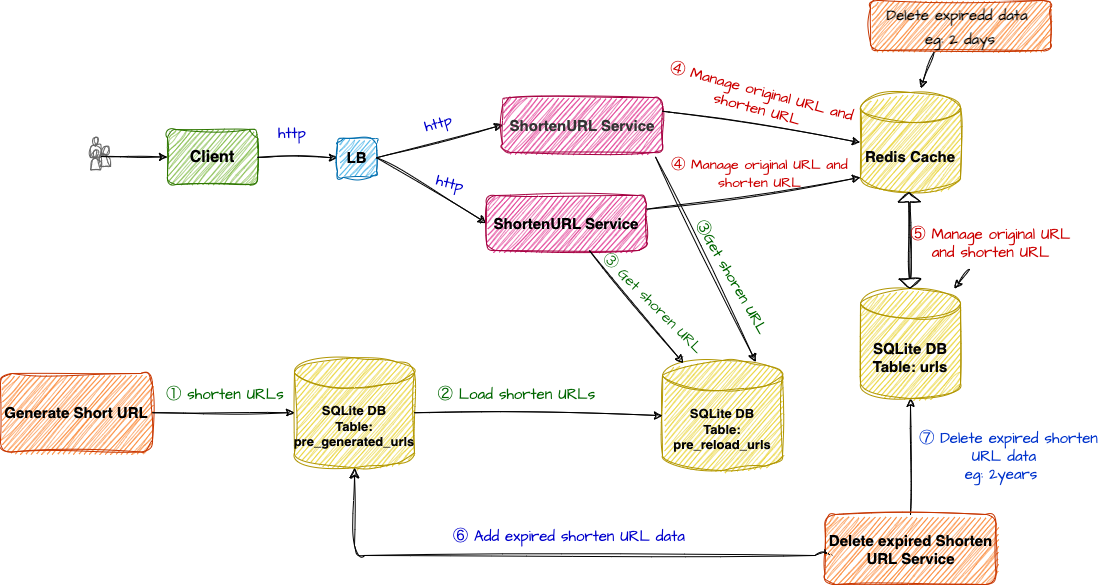

The diagram above was exported from draw.io. Its source (the exported page's mxGraphModel, read from the mxfile embedded in the PNG):
<mxGraphModel dx="1204" dy="1302" grid="0" gridSize="10" guides="1" tooltips="1" connect="0" arrows="1" fold="1" page="1" pageScale="1" pageWidth="1169" pageHeight="827" background="#FFFFFF" math="0" shadow="1">
  <root>
    <mxCell id="0" />
    <mxCell id="1" parent="0" />
    <mxCell id="6" value="&lt;font size=&quot;1&quot; color=&quot;#000000&quot;&gt;&lt;b style=&quot;font-size: 16px;&quot;&gt;Client&lt;/b&gt;&lt;/font&gt;" style="rounded=1;whiteSpace=wrap;html=1;fillColor=#60a917;strokeColor=#2D7600;sketch=1;curveFitting=1;jiggle=2;fontColor=#ffffff;" parent="1" vertex="1">
      <mxGeometry x="222" y="192" width="90" height="55" as="geometry" />
    </mxCell>
    <mxCell id="7" value="" style="endArrow=classic;html=1;strokeColor=#000000;entryX=0;entryY=0.5;entryDx=0;entryDy=0;rounded=1;sketch=1;curveFitting=1;jiggle=2;" parent="1" source="6" target="16" edge="1">
      <mxGeometry width="50" height="50" relative="1" as="geometry">
        <mxPoint x="315" y="223.5" as="sourcePoint" />
        <mxPoint x="385" y="224" as="targetPoint" />
      </mxGeometry>
    </mxCell>
    <mxCell id="9" value="" style="group;rounded=1;sketch=1;curveFitting=1;jiggle=2;" parent="1" vertex="1" connectable="0">
      <mxGeometry x="145" y="206" width="20" height="32.5" as="geometry" />
    </mxCell>
    <mxCell id="2" value="" style="shape=actor;whiteSpace=wrap;html=1;fillColor=#F5F5F5;fontColor=#333333;strokeColor=#666666;rounded=1;sketch=1;curveFitting=1;jiggle=2;" parent="9" vertex="1">
      <mxGeometry y="-6" width="10" height="20" as="geometry" />
    </mxCell>
    <mxCell id="3" value="" style="shape=actor;whiteSpace=wrap;html=1;fillColor=#f5f5f5;fontColor=#333333;strokeColor=#666666;rounded=1;sketch=1;curveFitting=1;jiggle=2;" parent="9" vertex="1">
      <mxGeometry x="10" y="3" width="10" height="20" as="geometry" />
    </mxCell>
    <mxCell id="8" value="" style="shape=actor;whiteSpace=wrap;html=1;fillColor=#F5F5F5;fontColor=#333333;strokeColor=#666666;rounded=1;sketch=1;curveFitting=1;jiggle=2;" parent="9" vertex="1">
      <mxGeometry y="6.5" width="10" height="20" as="geometry" />
    </mxCell>
    <mxCell id="16" value="&lt;font size=&quot;1&quot; color=&quot;#000000&quot;&gt;&lt;b style=&quot;font-size: 15px;&quot;&gt;LB&lt;/b&gt;&lt;/font&gt;" style="whiteSpace=wrap;html=1;aspect=fixed;fillColor=#1ba1e2;strokeColor=#006EAF;rounded=1;sketch=1;curveFitting=1;jiggle=2;fontColor=#ffffff;" parent="1" vertex="1">
      <mxGeometry x="392" y="200.75" width="39" height="39" as="geometry" />
    </mxCell>
    <mxCell id="17" value="" style="endArrow=classic;html=1;exitX=1;exitY=0.5;exitDx=0;exitDy=0;strokeColor=#000000;entryX=0;entryY=0.5;entryDx=0;entryDy=0;rounded=1;sketch=1;curveFitting=1;jiggle=2;" parent="1" source="16" target="19" edge="1">
      <mxGeometry width="50" height="50" relative="1" as="geometry">
        <mxPoint x="472.0000000000001" y="223.05" as="sourcePoint" />
        <mxPoint x="472" y="190" as="targetPoint" />
      </mxGeometry>
    </mxCell>
    <mxCell id="18" value="" style="endArrow=classic;html=1;strokeColor=#000000;entryX=0;entryY=0.5;entryDx=0;entryDy=0;exitX=1;exitY=0.5;exitDx=0;exitDy=0;rounded=1;sketch=1;curveFitting=1;jiggle=2;" parent="1" source="16" target="20" edge="1">
      <mxGeometry width="50" height="50" relative="1" as="geometry">
        <mxPoint x="442" y="230" as="sourcePoint" />
        <mxPoint x="472" y="260" as="targetPoint" />
      </mxGeometry>
    </mxCell>
    <mxCell id="19" value="&lt;p style=&quot;margin: 0mm; text-align: justify; font-family: 游明朝, serif; color: rgb(0, 0, 0);&quot; class=&quot;MsoNormal&quot;&gt;&lt;span style=&quot;color: rgb(51, 51, 51); font-family: Helvetica; text-align: center;&quot;&gt;&lt;b&gt;&lt;font style=&quot;font-size: 15px;&quot;&gt;ShortenURL Service&lt;/font&gt;&lt;/b&gt;&lt;/span&gt;&lt;br&gt;&lt;/p&gt;" style="rounded=1;whiteSpace=wrap;html=1;fillColor=#d80073;strokeColor=#A50040;sketch=1;curveFitting=1;jiggle=2;fontColor=#ffffff;" parent="1" vertex="1">
      <mxGeometry x="557" y="160" width="160" height="55" as="geometry" />
    </mxCell>
    <mxCell id="20" value="&lt;font size=&quot;1&quot; color=&quot;#000000&quot;&gt;&lt;b style=&quot;font-size: 15px;&quot;&gt;ShortenURL Service&lt;/b&gt;&lt;/font&gt;" style="rounded=1;whiteSpace=wrap;html=1;fillColor=#d80073;strokeColor=#A50040;sketch=1;curveFitting=1;jiggle=2;fontColor=#ffffff;" parent="1" vertex="1">
      <mxGeometry x="541" y="258" width="160" height="55" as="geometry" />
    </mxCell>
    <mxCell id="58" value="" style="edgeStyle=none;sketch=1;hachureGap=4;jiggle=2;curveFitting=1;html=1;strokeColor=#000000;fontFamily=Architects Daughter;fontSource=https%3A%2F%2Ffonts.googleapis.com%2Fcss%3Ffamily%3DArchitects%2BDaughter;fontSize=15;fontColor=#CC0000;exitX=0.354;exitY=1.027;exitDx=0;exitDy=0;exitPerimeter=0;entryX=0.6;entryY=-0.044;entryDx=0;entryDy=0;entryPerimeter=0;" parent="1" source="57" target="21" edge="1">
      <mxGeometry relative="1" as="geometry">
        <mxPoint x="1034" y="144" as="targetPoint" />
      </mxGeometry>
    </mxCell>
    <mxCell id="21" value="&lt;font size=&quot;1&quot; color=&quot;#060505&quot;&gt;&lt;b style=&quot;font-size: 15px;&quot;&gt;Redis Cache&lt;/b&gt;&lt;/font&gt;" style="shape=cylinder3;whiteSpace=wrap;html=1;boundedLbl=1;backgroundOutline=1;size=15;fillColor=#e3c800;strokeColor=#B09500;rounded=1;sketch=1;curveFitting=1;jiggle=2;fontColor=#000000;" parent="1" vertex="1">
      <mxGeometry x="915" y="155" width="100" height="100" as="geometry" />
    </mxCell>
    <mxCell id="28" value="" style="edgeStyle=none;html=1;fontColor=#060505;exitX=0.5;exitY=0;exitDx=0;exitDy=0;strokeColor=#000000;entryX=0.5;entryY=1;entryDx=0;entryDy=0;entryPerimeter=0;rounded=1;sketch=1;curveFitting=1;jiggle=2;" parent="1" source="27" target="22" edge="1">
      <mxGeometry relative="1" as="geometry">
        <mxPoint x="762" y="370" as="targetPoint" />
      </mxGeometry>
    </mxCell>
    <mxCell id="22" value="&lt;font style=&quot;font-size: 15px;&quot; color=&quot;#060505&quot;&gt;&lt;b&gt;SQLite DB&lt;br&gt;Table: urls&lt;/b&gt;&lt;br&gt;&lt;/font&gt;" style="shape=cylinder3;whiteSpace=wrap;html=1;boundedLbl=1;backgroundOutline=1;size=15;fillColor=#e3c800;strokeColor=#B09500;rounded=1;sketch=1;curveFitting=1;jiggle=2;fontColor=#000000;" parent="1" vertex="1">
      <mxGeometry x="915" y="351" width="100" height="110" as="geometry" />
    </mxCell>
    <mxCell id="23" value="" style="endArrow=classic;html=1;exitX=1;exitY=0.25;exitDx=0;exitDy=0;strokeColor=#000000;entryX=0;entryY=0.5;entryDx=0;entryDy=0;entryPerimeter=0;rounded=1;sketch=1;curveFitting=1;jiggle=2;" parent="1" source="19" target="21" edge="1">
      <mxGeometry width="50" height="50" relative="1" as="geometry">
        <mxPoint x="662" y="160" as="sourcePoint" />
        <mxPoint x="732" y="160.5" as="targetPoint" />
      </mxGeometry>
    </mxCell>
    <mxCell id="24" value="" style="endArrow=classic;html=1;exitX=1;exitY=0.25;exitDx=0;exitDy=0;strokeColor=#000000;entryX=0;entryY=1;entryDx=0;entryDy=-15;entryPerimeter=0;rounded=1;sketch=1;curveFitting=1;jiggle=2;" parent="1" source="20" target="21" edge="1">
      <mxGeometry width="50" height="50" relative="1" as="geometry">
        <mxPoint x="642" y="197.5" as="sourcePoint" />
        <mxPoint x="722" y="180" as="targetPoint" />
      </mxGeometry>
    </mxCell>
    <mxCell id="27" value="&lt;font size=&quot;1&quot; color=&quot;#000000&quot;&gt;&lt;b style=&quot;font-size: 15px;&quot;&gt;Delete expired Shorten URL Service&lt;/b&gt;&lt;/font&gt;" style="whiteSpace=wrap;html=1;fillColor=#fa6800;strokeColor=#C73500;rounded=1;sketch=1;curveFitting=1;jiggle=2;fontColor=#000000;" parent="1" vertex="1">
      <mxGeometry x="879.5" y="577" width="171" height="70" as="geometry" />
    </mxCell>
    <mxCell id="29" value="&lt;font style=&quot;font-size: 13px;&quot; color=&quot;#060505&quot;&gt;&lt;b&gt;SQLite DB&lt;br&gt;Table: pre_reload_urls&lt;/b&gt;&lt;br&gt;&lt;/font&gt;" style="shape=cylinder3;whiteSpace=wrap;html=1;boundedLbl=1;backgroundOutline=1;size=15;fillColor=#e3c800;strokeColor=#B09500;rounded=1;sketch=1;curveFitting=1;jiggle=2;fontColor=#000000;" parent="1" vertex="1">
      <mxGeometry x="717" y="423" width="120" height="110" as="geometry" />
    </mxCell>
    <mxCell id="30" value="&lt;font style=&quot;font-size: 13px;&quot; color=&quot;#060505&quot;&gt;&lt;b&gt;SQLite DB&lt;br&gt;Table: pre_generated_urls&lt;/b&gt;&lt;br&gt;&lt;/font&gt;" style="shape=cylinder3;whiteSpace=wrap;html=1;boundedLbl=1;backgroundOutline=1;size=15;fillColor=#e3c800;strokeColor=#B09500;rounded=1;sketch=1;curveFitting=1;jiggle=2;fontColor=#000000;" parent="1" vertex="1">
      <mxGeometry x="349" y="420.25" width="120" height="110" as="geometry" />
    </mxCell>
    <mxCell id="33" value="" style="endArrow=classic;html=1;strokeColor=#000000;exitX=0.956;exitY=1.08;exitDx=0;exitDy=0;exitPerimeter=0;rounded=1;sketch=1;curveFitting=1;jiggle=2;entryX=0.777;entryY=0.012;entryDx=0;entryDy=0;entryPerimeter=0;" parent="1" source="19" target="29" edge="1">
      <mxGeometry width="50" height="50" relative="1" as="geometry">
        <mxPoint x="441" y="315.25" as="sourcePoint" />
        <mxPoint x="587" y="359" as="targetPoint" />
      </mxGeometry>
    </mxCell>
    <mxCell id="35" value="" style="endArrow=classic;html=1;strokeColor=#000000;rounded=1;sketch=1;curveFitting=1;jiggle=2;entryX=0.173;entryY=0.024;entryDx=0;entryDy=0;entryPerimeter=0;" parent="1" source="20" target="29" edge="1">
      <mxGeometry width="50" height="50" relative="1" as="geometry">
        <mxPoint x="689.68" y="304" as="sourcePoint" />
        <mxPoint x="611.9999999999999" y="453.01" as="targetPoint" />
      </mxGeometry>
    </mxCell>
    <mxCell id="37" value="" style="edgeStyle=elbowEdgeStyle;elbow=vertical;endArrow=classic;html=1;curved=0;rounded=1;endSize=8;startSize=8;strokeColor=#000000;fontColor=#000000;entryX=0.5;entryY=1;entryDx=0;entryDy=0;entryPerimeter=0;exitX=0;exitY=0.5;exitDx=0;exitDy=0;sketch=1;curveFitting=1;jiggle=2;" parent="1" source="27" target="30" edge="1">
      <mxGeometry width="50" height="50" relative="1" as="geometry">
        <mxPoint x="792" y="530" as="sourcePoint" />
        <mxPoint x="272" y="480" as="targetPoint" />
        <Array as="points">
          <mxPoint x="576" y="618" />
        </Array>
      </mxGeometry>
    </mxCell>
    <mxCell id="38" value="&lt;font size=&quot;1&quot; color=&quot;#000000&quot;&gt;&lt;b style=&quot;font-size: 15px;&quot;&gt;Generate Short URL&lt;/b&gt;&lt;/font&gt;" style="rounded=1;whiteSpace=wrap;html=1;fillColor=#fa6800;strokeColor=#C73500;sketch=1;curveFitting=1;jiggle=2;fontColor=#000000;" parent="1" vertex="1">
      <mxGeometry x="55" y="436" width="152" height="78.5" as="geometry" />
    </mxCell>
    <mxCell id="39" value="" style="endArrow=classic;html=1;strokeColor=#000000;entryX=0;entryY=0.5;entryDx=0;entryDy=0;exitX=1;exitY=0.5;exitDx=0;exitDy=0;exitPerimeter=0;entryPerimeter=0;rounded=1;sketch=1;curveFitting=1;jiggle=2;" parent="1" source="30" target="29" edge="1">
      <mxGeometry width="50" height="50" relative="1" as="geometry">
        <mxPoint x="392" y="446.5" as="sourcePoint" />
        <mxPoint x="472" y="446.98" as="targetPoint" />
      </mxGeometry>
    </mxCell>
    <mxCell id="40" value="" style="endArrow=classic;html=1;strokeColor=#000000;entryX=0;entryY=0.5;entryDx=0;entryDy=0;entryPerimeter=0;exitX=1;exitY=0.5;exitDx=0;exitDy=0;rounded=1;sketch=1;curveFitting=1;jiggle=2;" parent="1" source="38" target="30" edge="1">
      <mxGeometry width="50" height="50" relative="1" as="geometry">
        <mxPoint x="182" y="410" as="sourcePoint" />
        <mxPoint x="242" y="420" as="targetPoint" />
      </mxGeometry>
    </mxCell>
    <mxCell id="42" style="edgeStyle=none;html=1;exitX=0.1;exitY=0.5;exitDx=0;exitDy=0;exitPerimeter=0;strokeColor=#000000;fontColor=#000000;entryX=0;entryY=0.5;entryDx=0;entryDy=0;rounded=1;sketch=1;curveFitting=1;jiggle=2;" parent="1" source="3" target="6" edge="1">
      <mxGeometry relative="1" as="geometry">
        <mxPoint x="130" y="240" as="targetPoint" />
      </mxGeometry>
    </mxCell>
    <mxCell id="43" value="&lt;font color=&quot;#0000cc&quot;&gt;http&lt;/font&gt;" style="text;html=1;strokeColor=none;fillColor=none;align=center;verticalAlign=middle;whiteSpace=wrap;rounded=0;sketch=1;hachureGap=4;jiggle=2;curveFitting=1;fontFamily=Architects Daughter;fontSource=https%3A%2F%2Ffonts.googleapis.com%2Fcss%3Ffamily%3DArchitects%2BDaughter;fontSize=15;" parent="1" vertex="1">
      <mxGeometry x="317" y="181" width="60" height="30" as="geometry" />
    </mxCell>
    <mxCell id="44" value="&lt;font color=&quot;#0000cc&quot;&gt;http&lt;/font&gt;" style="text;html=1;strokeColor=none;fillColor=none;align=center;verticalAlign=middle;whiteSpace=wrap;rounded=0;sketch=1;hachureGap=4;jiggle=2;curveFitting=1;fontFamily=Architects Daughter;fontSource=https%3A%2F%2Ffonts.googleapis.com%2Fcss%3Ffamily%3DArchitects%2BDaughter;fontSize=15;rotation=-15;" parent="1" vertex="1">
      <mxGeometry x="463" y="170.75" width="60" height="30" as="geometry" />
    </mxCell>
    <mxCell id="45" value="&lt;font color=&quot;#0000cc&quot;&gt;http&lt;/font&gt;" style="text;html=1;strokeColor=none;fillColor=none;align=center;verticalAlign=middle;whiteSpace=wrap;rounded=0;sketch=1;hachureGap=4;jiggle=2;curveFitting=1;fontFamily=Architects Daughter;fontSource=https%3A%2F%2Ffonts.googleapis.com%2Fcss%3Ffamily%3DArchitects%2BDaughter;fontSize=15;rotation=15;" parent="1" vertex="1">
      <mxGeometry x="475" y="231" width="60" height="30" as="geometry" />
    </mxCell>
    <mxCell id="46" value="&lt;font color=&quot;#cc0000&quot;&gt;④ Manage original URL and shorten URL&lt;/font&gt;" style="text;html=1;strokeColor=none;fillColor=none;align=center;verticalAlign=middle;whiteSpace=wrap;rounded=0;sketch=1;hachureGap=4;jiggle=2;curveFitting=1;fontFamily=Architects Daughter;fontSource=https%3A%2F%2Ffonts.googleapis.com%2Fcss%3Ffamily%3DArchitects%2BDaughter;fontSize=15;rotation=15;" parent="1" vertex="1">
      <mxGeometry x="714" y="130" width="201" height="65" as="geometry" />
    </mxCell>
    <mxCell id="47" value="" style="shape=flexArrow;endArrow=classic;startArrow=classic;html=1;sketch=1;hachureGap=4;jiggle=2;curveFitting=1;fontFamily=Architects Daughter;fontSource=https%3A%2F%2Ffonts.googleapis.com%2Fcss%3Ffamily%3DArchitects%2BDaughter;fontSize=15;fontColor=#0000CC;entryX=0.488;entryY=0.996;entryDx=0;entryDy=0;entryPerimeter=0;width=1.25;startSize=2.7624999999999997;strokeColor=#000000;endSize=2.7624999999999997;" parent="1" source="22" target="21" edge="1">
      <mxGeometry width="100" height="100" relative="1" as="geometry">
        <mxPoint x="909" y="337" as="sourcePoint" />
        <mxPoint x="907" y="243" as="targetPoint" />
      </mxGeometry>
    </mxCell>
    <mxCell id="48" value="&lt;font color=&quot;#006600&quot;&gt;③Get shoren URL&lt;/font&gt;" style="text;html=1;strokeColor=none;fillColor=none;align=center;verticalAlign=middle;whiteSpace=wrap;rounded=0;sketch=1;hachureGap=4;jiggle=2;curveFitting=1;fontFamily=Architects Daughter;fontSource=https%3A%2F%2Ffonts.googleapis.com%2Fcss%3Ffamily%3DArchitects%2BDaughter;fontSize=15;rotation=60;" parent="1" vertex="1">
      <mxGeometry x="714" y="325" width="146" height="30" as="geometry" />
    </mxCell>
    <mxCell id="49" value="&lt;font color=&quot;#006600&quot;&gt;③ Get shoren URL&lt;/font&gt;" style="text;html=1;strokeColor=none;fillColor=none;align=center;verticalAlign=middle;whiteSpace=wrap;rounded=0;sketch=1;hachureGap=4;jiggle=2;curveFitting=1;fontFamily=Architects Daughter;fontSource=https%3A%2F%2Ffonts.googleapis.com%2Fcss%3Ffamily%3DArchitects%2BDaughter;fontSize=15;rotation=45;" parent="1" vertex="1">
      <mxGeometry x="635" y="351" width="146" height="30" as="geometry" />
    </mxCell>
    <mxCell id="50" value="&lt;font style=&quot;font-size: 14px;&quot; color=&quot;#cc0000&quot;&gt;④ Manage original URL and shorten URL&lt;/font&gt;" style="text;html=1;strokeColor=none;fillColor=none;align=center;verticalAlign=middle;whiteSpace=wrap;rounded=0;sketch=1;hachureGap=4;jiggle=2;curveFitting=1;fontFamily=Architects Daughter;fontSource=https%3A%2F%2Ffonts.googleapis.com%2Fcss%3Ffamily%3DArchitects%2BDaughter;fontSize=15;rotation=0;" parent="1" vertex="1">
      <mxGeometry x="714" y="203" width="201" height="65" as="geometry" />
    </mxCell>
    <mxCell id="52" value="&lt;font color=&quot;#006600&quot;&gt;② Load shorten URLs&lt;/font&gt;" style="text;html=1;strokeColor=none;fillColor=none;align=center;verticalAlign=middle;whiteSpace=wrap;rounded=0;sketch=1;hachureGap=4;jiggle=2;curveFitting=1;fontFamily=Architects Daughter;fontSource=https%3A%2F%2Ffonts.googleapis.com%2Fcss%3Ffamily%3DArchitects%2BDaughter;fontSize=15;rotation=0;" parent="1" vertex="1">
      <mxGeometry x="479" y="442.25" width="185" height="30" as="geometry" />
    </mxCell>
    <mxCell id="53" value="&lt;font color=&quot;#0033cc&quot;&gt;　⑦ Delete expired shorten&lt;br&gt;&amp;nbsp;URL data&lt;br&gt;eg: 2years&lt;/font&gt;" style="text;html=1;strokeColor=none;fillColor=none;align=center;verticalAlign=middle;whiteSpace=wrap;rounded=0;sketch=1;hachureGap=4;jiggle=2;curveFitting=1;fontFamily=Architects Daughter;fontSource=https%3A%2F%2Ffonts.googleapis.com%2Fcss%3Ffamily%3DArchitects%2BDaughter;fontSize=15;rotation=0;" parent="1" vertex="1">
      <mxGeometry x="949" y="479" width="213.5" height="80" as="geometry" />
    </mxCell>
    <mxCell id="54" value="&lt;font color=&quot;#0000cc&quot;&gt;⑥ Add expired shorten URL data&lt;/font&gt;" style="text;html=1;strokeColor=none;fillColor=none;align=center;verticalAlign=middle;whiteSpace=wrap;rounded=0;sketch=1;hachureGap=4;jiggle=2;curveFitting=1;fontFamily=Architects Daughter;fontSource=https%3A%2F%2Ffonts.googleapis.com%2Fcss%3Ffamily%3DArchitects%2BDaughter;fontSize=15;rotation=0;" parent="1" vertex="1">
      <mxGeometry x="474" y="584" width="300" height="30" as="geometry" />
    </mxCell>
    <mxCell id="60" value="" style="edgeStyle=none;sketch=1;hachureGap=4;jiggle=2;curveFitting=1;html=1;strokeColor=#000000;fontFamily=Architects Daughter;fontSource=https%3A%2F%2Ffonts.googleapis.com%2Fcss%3Ffamily%3DArchitects%2BDaughter;fontSize=14;fontColor=#CC0000;" parent="1" source="56" target="22" edge="1">
      <mxGeometry relative="1" as="geometry" />
    </mxCell>
    <mxCell id="56" value="&lt;font color=&quot;#cc0000&quot;&gt;⑤ Manage original URL and shorten URL&lt;/font&gt;" style="text;html=1;strokeColor=none;fillColor=none;align=center;verticalAlign=middle;whiteSpace=wrap;rounded=0;sketch=1;hachureGap=4;jiggle=2;curveFitting=1;fontFamily=Architects Daughter;fontSource=https%3A%2F%2Ffonts.googleapis.com%2Fcss%3Ffamily%3DArchitects%2BDaughter;fontSize=15;rotation=0;" parent="1" vertex="1">
      <mxGeometry x="963" y="279" width="164.5" height="53" as="geometry" />
    </mxCell>
    <mxCell id="57" value="&lt;font size=&quot;1&quot;&gt;&lt;b style=&quot;font-size: 15px;&quot;&gt;Delete expiredd data&amp;nbsp;&lt;br&gt;eg: 2 days&lt;br&gt;&lt;/b&gt;&lt;/font&gt;" style="whiteSpace=wrap;html=1;fillColor=#fa6800;strokeColor=#C73500;fontColor=#000000;rounded=1;sketch=1;curveFitting=1;jiggle=2;hachureGap=4;fontFamily=Architects Daughter;fontSource=https%3A%2F%2Ffonts.googleapis.com%2Fcss%3Ffamily%3DArchitects%2BDaughter;fontSize=20;" parent="1" vertex="1">
      <mxGeometry x="925" y="63" width="180" height="50" as="geometry" />
    </mxCell>
    <mxCell id="59" value="&lt;font color=&quot;#006600&quot;&gt;① shorten URLs&lt;/font&gt;" style="text;html=1;strokeColor=none;fillColor=none;align=center;verticalAlign=middle;whiteSpace=wrap;rounded=0;sketch=1;hachureGap=4;jiggle=2;curveFitting=1;fontFamily=Architects Daughter;fontSource=https%3A%2F%2Ffonts.googleapis.com%2Fcss%3Ffamily%3DArchitects%2BDaughter;fontSize=15;rotation=0;" parent="1" vertex="1">
      <mxGeometry x="207" y="442.25" width="146" height="30" as="geometry" />
    </mxCell>
  </root>
</mxGraphModel>